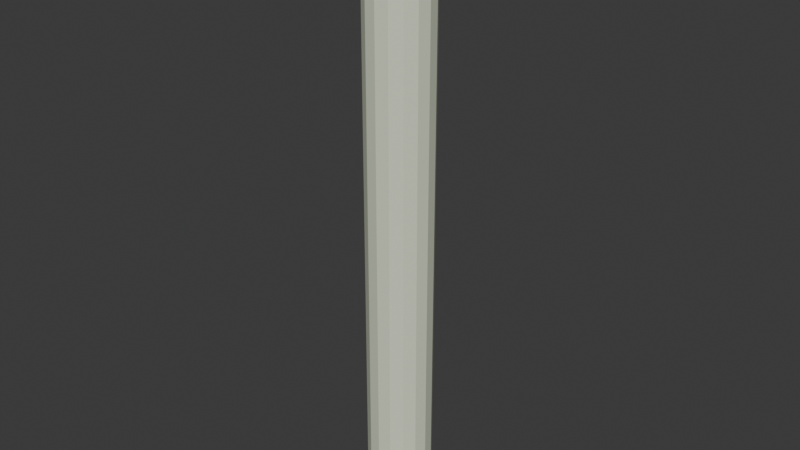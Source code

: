 # Source: strawS.blend  (saved by Blender 4.5.90; exported with 4.5.12 LTS)
import bpy
from mathutils import Matrix  # noqa: F401  (used for matrix-valued properties, if any)

bpy.ops.wm.read_factory_settings(use_empty=True)
scene = bpy.context.scene
scene.name = 'Scene'

# ---- collections
col_collection = bpy.data.collections.new('Collection'); scene.collection.children.link(col_collection)

# ---- materials (node trees are filled in below, after node groups)
mat_material_003 = bpy.data.materials.new('Material.003')

# ---- material node trees
mat_material_003.use_nodes = True; mat_material_003.node_tree.nodes.clear()
_N = mat_material_003.node_tree.nodes; _L = mat_material_003.node_tree.links
n0 = _N.new('ShaderNodeBsdfPrincipled'); n0.name = 'Principled BSDF'; n0.location = (10, 300)
n0.inputs[0].default_value = (0.7477, 0.8019, 0.6248, 1.0)
n0.inputs[2].default_value = 0.3487
n1 = _N.new('ShaderNodeOutputMaterial'); n1.name = 'Material Output'; n1.location = (300, 300)
_L.new(n0.outputs[0], n1.inputs[0])
n1.is_active_output = True

# ---- world
world_world = bpy.data.worlds.new('World'); scene.world = world_world
world_world.use_nodes = True; world_world.node_tree.nodes.clear()
_N = world_world.node_tree.nodes; _L = world_world.node_tree.links
n0 = _N.new('ShaderNodeOutputWorld'); n0.name = 'World Output'; n0.location = (300, 300)
n1 = _N.new('ShaderNodeBackground'); n1.name = 'Background'; n1.location = (10, 300)
n1.inputs[0].default_value = (0.05088, 0.05088, 0.05088, 1.0)
_L.new(n1.outputs[0], n0.inputs[0])
n0.is_active_output = True
world_world.color = (0.05088, 0.05088, 0.05088)
world_world.sun_shadow_jitter_overblur = 0.0

# ---- meshes
me_circle = bpy.data.meshes.new('Circle')
me_circle.from_pydata([(-1.019e-07, -0.9009, 9.537e-07), (0.636, -0.6371, -0.4634), (0.8994, -4.556e-08, -0.6554), (0.636, 0.6371, -0.4634), (9.286e-08, 0.9009, 9.537e-07), (-0.636, 0.6371, 0.4634), (-0.8994, 7.155e-08, 0.6554), (-0.636, -0.6371, 0.4634), (8.439e-09, -0.9024, 16.46), (0.6381, -0.6381, 16.46), (0.9024, 3.501e-08, 16.46), (0.6381, 0.6381, 16.46), (-1.391e-08, 0.9024, 16.46), (-0.6381, 0.6381, 16.46), (-0.9024, -9.694e-09, 16.46), (-0.6381, -0.6381, 16.46), (0.3438, -0.8314, -0.2505), (0.83, -0.3444, -0.6048), (0.83, 0.3444, -0.6048), (0.3438, 0.8314, -0.2505), (-0.3438, 0.8314, 0.2505), (-0.83, 0.3444, 0.6048), (-0.83, -0.3444, 0.6048), (-0.3438, -0.8314, 0.2505), (0.3449, -0.8327, 16.46), (0.8327, -0.3449, 16.46), (0.8327, 0.3449, 16.46), (0.3449, 0.8327, 16.46), (-0.3449, 0.8327, 16.46), (-0.8327, 0.3449, 16.46), (-0.8327, -0.3449, 16.46), (-0.3449, -0.8327, 16.46)], [], [(24, 8, 0, 16), (8, 31, 23, 0), (31, 15, 7, 23), (15, 30, 22, 7), (30, 14, 6, 22), (14, 29, 21, 6), (29, 13, 5, 21), (13, 28, 20, 5), (28, 12, 4, 20), (12, 27, 19, 4), (27, 11, 3, 19), (11, 26, 18, 3), (26, 10, 2, 18), (10, 25, 17, 2), (25, 9, 1, 17), (9, 24, 16, 1)])
me_circle.materials.append(mat_material_003)
me_circle.update()

# ---- objects
ob_circle = bpy.data.objects.new('Circle', me_circle)

# ---- transforms, parenting, visibility, modifiers, constraints
ob_circle.location = (0.0, 0.0, 0.07737)
ob_circle.scale = (0.02759, 0.02759, 0.02759)

# ---- collection membership
col_collection.objects.link(ob_circle)

# ---- scene / render settings (as saved in the file)
scene.frame_start = 1; scene.frame_end = 250; scene.frame_set(1)
scene.render.engine = 'BLENDER_EEVEE_NEXT'
bpy.context.view_layer.update()

# ---- added for rendering (the .blend has no active camera and no usable light): camera, sun
cam_auto = bpy.data.cameras.new('AutoCamera')
cam_auto.lens = 50.0
cam_auto.sensor_width = 36.0
cam_auto.clip_end = 1000.0
ob_auto_camera = bpy.data.objects.new('AutoCamera', cam_auto)
scene.collection.objects.link(ob_auto_camera)
ob_auto_camera.location = (0.441767, -0.53012, 0.648822)
ob_auto_camera.rotation_euler = (1.09748, -7.21219e-08, 0.694738)
scene.camera = ob_auto_camera
light_auto_sun = bpy.data.lights.new('AutoSun', 'SUN')
light_auto_sun.energy = 3.0
light_auto_sun.angle = 0.0523599
ob_auto_sun = bpy.data.objects.new('AutoSun', light_auto_sun)
scene.collection.objects.link(ob_auto_sun)
ob_auto_sun.rotation_euler = (0.872665, 0.174533, 0.523599)
bpy.context.view_layer.update()
